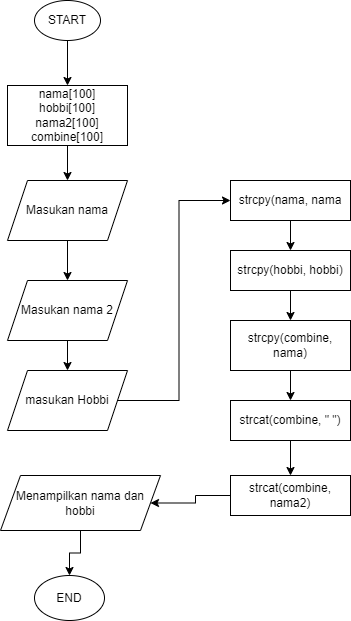

The diagram above was exported from draw.io. Its source (the exported page's mxGraphModel, read from the mxfile embedded in the PNG):
<mxGraphModel dx="1108" dy="482" grid="1" gridSize="10" guides="1" tooltips="1" connect="1" arrows="1" fold="1" page="1" pageScale="1" pageWidth="827" pageHeight="1169" math="0" shadow="0">
  <root>
    <mxCell id="0" />
    <mxCell id="1" parent="0" />
    <mxCell id="4ul0KfBtZVtSsoHfL6CI-3" value="" style="edgeStyle=orthogonalEdgeStyle;rounded=0;orthogonalLoop=1;jettySize=auto;html=1;" edge="1" parent="1" source="4ul0KfBtZVtSsoHfL6CI-1" target="4ul0KfBtZVtSsoHfL6CI-2">
      <mxGeometry relative="1" as="geometry" />
    </mxCell>
    <mxCell id="4ul0KfBtZVtSsoHfL6CI-1" value="START" style="ellipse;whiteSpace=wrap;html=1;" vertex="1" parent="1">
      <mxGeometry x="354" y="10" width="66" height="40" as="geometry" />
    </mxCell>
    <mxCell id="4ul0KfBtZVtSsoHfL6CI-7" value="" style="edgeStyle=orthogonalEdgeStyle;rounded=0;orthogonalLoop=1;jettySize=auto;html=1;" edge="1" parent="1" source="4ul0KfBtZVtSsoHfL6CI-2" target="4ul0KfBtZVtSsoHfL6CI-4">
      <mxGeometry relative="1" as="geometry" />
    </mxCell>
    <mxCell id="4ul0KfBtZVtSsoHfL6CI-2" value="nama[100]&lt;br&gt;hobbi[100]&lt;br&gt;nama2[100]&lt;br&gt;combine[100]" style="rounded=0;whiteSpace=wrap;html=1;" vertex="1" parent="1">
      <mxGeometry x="327" y="95" width="120" height="60" as="geometry" />
    </mxCell>
    <mxCell id="4ul0KfBtZVtSsoHfL6CI-10" value="" style="edgeStyle=orthogonalEdgeStyle;rounded=0;orthogonalLoop=1;jettySize=auto;html=1;" edge="1" parent="1" source="4ul0KfBtZVtSsoHfL6CI-4" target="4ul0KfBtZVtSsoHfL6CI-5">
      <mxGeometry relative="1" as="geometry" />
    </mxCell>
    <mxCell id="4ul0KfBtZVtSsoHfL6CI-4" value="Masukan nama" style="shape=parallelogram;perimeter=parallelogramPerimeter;whiteSpace=wrap;html=1;fixedSize=1;" vertex="1" parent="1">
      <mxGeometry x="327" y="190" width="120" height="60" as="geometry" />
    </mxCell>
    <mxCell id="4ul0KfBtZVtSsoHfL6CI-13" value="" style="edgeStyle=orthogonalEdgeStyle;rounded=0;orthogonalLoop=1;jettySize=auto;html=1;" edge="1" parent="1" source="4ul0KfBtZVtSsoHfL6CI-5" target="4ul0KfBtZVtSsoHfL6CI-12">
      <mxGeometry relative="1" as="geometry" />
    </mxCell>
    <mxCell id="4ul0KfBtZVtSsoHfL6CI-5" value="Masukan nama 2" style="shape=parallelogram;perimeter=parallelogramPerimeter;whiteSpace=wrap;html=1;fixedSize=1;" vertex="1" parent="1">
      <mxGeometry x="327" y="290" width="120" height="60" as="geometry" />
    </mxCell>
    <mxCell id="4ul0KfBtZVtSsoHfL6CI-21" style="edgeStyle=orthogonalEdgeStyle;rounded=0;orthogonalLoop=1;jettySize=auto;html=1;entryX=0;entryY=0.5;entryDx=0;entryDy=0;" edge="1" parent="1" source="4ul0KfBtZVtSsoHfL6CI-12" target="4ul0KfBtZVtSsoHfL6CI-15">
      <mxGeometry relative="1" as="geometry" />
    </mxCell>
    <mxCell id="4ul0KfBtZVtSsoHfL6CI-12" value="masukan Hobbi" style="shape=parallelogram;perimeter=parallelogramPerimeter;whiteSpace=wrap;html=1;fixedSize=1;" vertex="1" parent="1">
      <mxGeometry x="327" y="380" width="120" height="60" as="geometry" />
    </mxCell>
    <mxCell id="4ul0KfBtZVtSsoHfL6CI-22" value="" style="edgeStyle=orthogonalEdgeStyle;rounded=0;orthogonalLoop=1;jettySize=auto;html=1;" edge="1" parent="1" source="4ul0KfBtZVtSsoHfL6CI-15" target="4ul0KfBtZVtSsoHfL6CI-16">
      <mxGeometry relative="1" as="geometry" />
    </mxCell>
    <mxCell id="4ul0KfBtZVtSsoHfL6CI-15" value="strcpy(nama, nama" style="rounded=0;whiteSpace=wrap;html=1;" vertex="1" parent="1">
      <mxGeometry x="550" y="190" width="120" height="40" as="geometry" />
    </mxCell>
    <mxCell id="4ul0KfBtZVtSsoHfL6CI-23" value="" style="edgeStyle=orthogonalEdgeStyle;rounded=0;orthogonalLoop=1;jettySize=auto;html=1;" edge="1" parent="1" source="4ul0KfBtZVtSsoHfL6CI-16" target="4ul0KfBtZVtSsoHfL6CI-17">
      <mxGeometry relative="1" as="geometry" />
    </mxCell>
    <mxCell id="4ul0KfBtZVtSsoHfL6CI-16" value="strcpy(hobbi, hobbi)" style="rounded=0;whiteSpace=wrap;html=1;" vertex="1" parent="1">
      <mxGeometry x="550" y="260" width="120" height="40" as="geometry" />
    </mxCell>
    <mxCell id="4ul0KfBtZVtSsoHfL6CI-24" value="" style="edgeStyle=orthogonalEdgeStyle;rounded=0;orthogonalLoop=1;jettySize=auto;html=1;" edge="1" parent="1" source="4ul0KfBtZVtSsoHfL6CI-17" target="4ul0KfBtZVtSsoHfL6CI-18">
      <mxGeometry relative="1" as="geometry" />
    </mxCell>
    <mxCell id="4ul0KfBtZVtSsoHfL6CI-17" value="strcpy(combine, nama)" style="rounded=0;whiteSpace=wrap;html=1;" vertex="1" parent="1">
      <mxGeometry x="550" y="330" width="120" height="50" as="geometry" />
    </mxCell>
    <mxCell id="4ul0KfBtZVtSsoHfL6CI-26" value="" style="edgeStyle=orthogonalEdgeStyle;rounded=0;orthogonalLoop=1;jettySize=auto;html=1;" edge="1" parent="1" source="4ul0KfBtZVtSsoHfL6CI-18" target="4ul0KfBtZVtSsoHfL6CI-19">
      <mxGeometry relative="1" as="geometry" />
    </mxCell>
    <mxCell id="4ul0KfBtZVtSsoHfL6CI-18" value="strcat(combine, &quot; &quot;)" style="rounded=0;whiteSpace=wrap;html=1;" vertex="1" parent="1">
      <mxGeometry x="550" y="410" width="120" height="40" as="geometry" />
    </mxCell>
    <mxCell id="4ul0KfBtZVtSsoHfL6CI-27" value="" style="edgeStyle=orthogonalEdgeStyle;rounded=0;orthogonalLoop=1;jettySize=auto;html=1;" edge="1" parent="1" source="4ul0KfBtZVtSsoHfL6CI-19" target="4ul0KfBtZVtSsoHfL6CI-20">
      <mxGeometry relative="1" as="geometry" />
    </mxCell>
    <mxCell id="4ul0KfBtZVtSsoHfL6CI-19" value="strcat(combine, nama2)" style="rounded=0;whiteSpace=wrap;html=1;" vertex="1" parent="1">
      <mxGeometry x="550" y="485" width="120" height="40" as="geometry" />
    </mxCell>
    <mxCell id="4ul0KfBtZVtSsoHfL6CI-29" value="" style="edgeStyle=orthogonalEdgeStyle;rounded=0;orthogonalLoop=1;jettySize=auto;html=1;" edge="1" parent="1" source="4ul0KfBtZVtSsoHfL6CI-20" target="4ul0KfBtZVtSsoHfL6CI-28">
      <mxGeometry relative="1" as="geometry" />
    </mxCell>
    <mxCell id="4ul0KfBtZVtSsoHfL6CI-20" value="Menampilkan nama dan hobbi" style="shape=parallelogram;perimeter=parallelogramPerimeter;whiteSpace=wrap;html=1;fixedSize=1;" vertex="1" parent="1">
      <mxGeometry x="320" y="485" width="160" height="55" as="geometry" />
    </mxCell>
    <mxCell id="4ul0KfBtZVtSsoHfL6CI-28" value="END" style="ellipse;whiteSpace=wrap;html=1;" vertex="1" parent="1">
      <mxGeometry x="354" y="585" width="70" height="45" as="geometry" />
    </mxCell>
  </root>
</mxGraphModel>